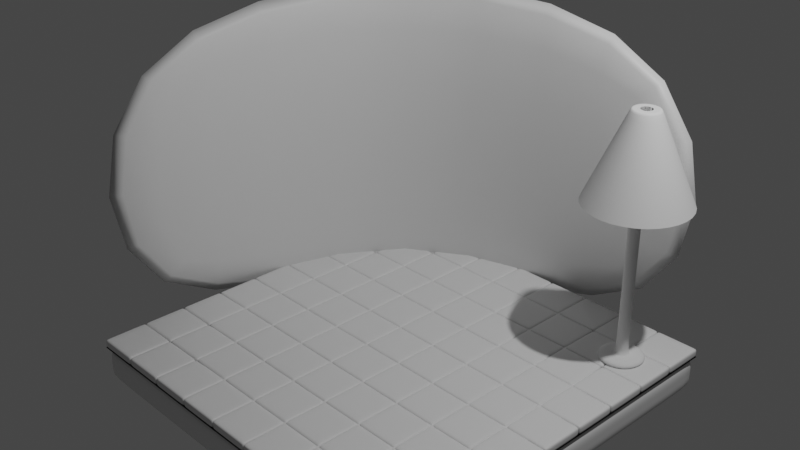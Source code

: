# Source: A02_Room.blend  (saved by Blender 3.5.10; exported with 4.5.12 LTS)
import bpy
from mathutils import Matrix  # noqa: F401  (used for matrix-valued properties, if any)

bpy.ops.wm.read_factory_settings(use_empty=True)
scene = bpy.context.scene
scene.name = 'Scene'

# ---- collections
col_collection = bpy.data.collections.new('Collection'); scene.collection.children.link(col_collection)

# ---- materials (node trees are filled in below, after node groups)
mat_material = bpy.data.materials.new('Material')
mat_material.alpha_threshold = 0.0
mat_material.use_transparent_shadow = False
mat_material.roughness = 0.5
mat_material.line_color = (0.0, 0.0, 0.0, 1.0)

# ---- material node trees
mat_material.use_nodes = True; mat_material.node_tree.nodes.clear()
_N = mat_material.node_tree.nodes; _L = mat_material.node_tree.links
n0 = _N.new('ShaderNodeOutputMaterial'); n0.name = 'Material Output'; n0.location = (300, 300)
n1 = _N.new('ShaderNodeBsdfPrincipled'); n1.name = 'Principled BSDF'; n1.location = (10, 300)
n1.distribution = 'GGX'
n1.subsurface_method = 'RANDOM_WALK_SKIN'
n1.inputs[3].default_value = 1.45
n1.inputs[27].default_value = (0.0, 0.0, 0.0, 1.0)
n1.inputs[28].default_value = 1.0
_L.new(n1.outputs[0], n0.inputs[0])
n0.is_active_output = True

# ---- world
world_world = bpy.data.worlds.new('World'); scene.world = world_world
world_world.use_nodes = True; world_world.node_tree.nodes.clear()
_N = world_world.node_tree.nodes; _L = world_world.node_tree.links
n0 = _N.new('ShaderNodeOutputWorld'); n0.name = 'World Output'; n0.location = (300, 300)
n1 = _N.new('ShaderNodeBackground'); n1.name = 'Background'; n1.location = (10, 300)
n1.inputs[0].default_value = (0.05088, 0.05088, 0.05088, 1.0)
_L.new(n1.outputs[0], n0.inputs[0])
n0.is_active_output = True
world_world.color = (0.05088, 0.05088, 0.05088)
world_world.use_sun_shadow = False
world_world.sun_shadow_jitter_overblur = 0.0

# ---- cameras
cam_camera = bpy.data.cameras.new('Camera')
cam_camera.clip_end = 100.0
cam_camera.ortho_scale = 7.314

# ---- lights
light_light = bpy.data.lights.new('Light', 'POINT')
light_light.transmission_factor = 0.0
light_light.energy = 1000.0
light_light.shadow_soft_size = 0.1
light_light.shadow_maximum_resolution = 0.006
light_light.use_absolute_resolution = True

# ---- meshes
me_cube = bpy.data.meshes.new('Cube')
me_cube.from_pydata([(1.39, 0.8098, 1.0), (1.39, 0.8098, -1.0), (-0.7512, 0.7512, 1.0), (-0.7512, 0.7512, -1.0), (-0.8098, -1.39, 1.0), (-0.8098, -1.39, -1.0), (1.39, 0.6098, 1.0), (1.39, 0.6098, -1.0), (-0.6098, 0.6098, 1.0), (-0.6098, 0.6098, -1.0), (-0.6098, -1.39, 1.0), (-0.6098, -1.39, -1.0)], [], [(5, 4, 2, 3), (3, 2, 0, 1), (11, 9, 8, 10), (9, 7, 6, 8), (5, 3, 9, 11), (3, 1, 7, 9), (1, 0, 6, 7), (4, 5, 11, 10), (2, 4, 10, 8), (0, 2, 8, 6)])
me_cube.polygons.foreach_set('use_smooth', [True] * 10)
_uv = me_cube.uv_layers.new(name='UVMap')
_uv.uv.foreach_set('vector', [0.375, 0.0, 0.625, 0.0, 0.625, 0.25, 0.375, 0.25, 0.375, 0.25, 0.625, 0.25, 0.625, 0.5, 0.375, 0.5, 0.375, 0.0, 0.375, 0.25, 0.625, 0.25, 0.625, 0.0, 0.375, 0.25, 0.375, 0.5, 0.625, 0.5, 0.625, 0.25, 0.375, 0.0, 0.375, 0.25, 0.375, 0.25, 0.375, 0.0, 0.375, 0.25, 0.375, 0.5, 0.375, 0.5, 0.375, 0.25, 0.375, 0.5, 0.625, 0.5, 0.625, 0.5, 0.375, 0.5, 0.625, 0.0, 0.375, 0.0, 0.375, 0.0, 0.625, 0.0, 0.625, 0.25, 0.625, 0.0, 0.625, 0.0, 0.625, 0.25, 0.625, 0.5, 0.625, 0.25, 0.625, 0.25, 0.625, 0.5])
me_cube.materials.append(mat_material)
me_cube.use_mirror_vertex_groups = False
me_cube.update()
me_cube_001 = bpy.data.meshes.new('Cube.001')
me_cube_001.from_pydata([(2.25, 2.25, -0.2), (2.25, -2.25, -0.2), (-2.25, 2.25, -0.2), (-2.25, -2.25, -0.2), (2.25, 2.25, 0.2), (2.25, -2.25, 0.2), (-2.25, 2.25, 0.2), (-2.25, -2.25, 0.2), (2.25, 2.25, 0.2), (2.25, -2.25, 0.2), (-2.25, 2.25, 0.2), (-2.25, -2.25, 0.2), (2.25, 2.25, 0.2), (-2.25, 2.25, 0.2), (-2.25, 2.25, 0.2), (-2.25, -2.25, 0.2), (-2.25, -1.75, 0.2), (-2.25, -1.25, 0.2), (-2.25, -0.75, 0.2), (-2.25, -0.25, 0.2), (-2.25, 0.25, 0.2), (-2.25, 0.75, 0.2), (-2.25, 1.25, 0.2), (-2.25, 1.75, 0.2), (-1.75, 2.25, 0.2), (-1.25, 2.25, 0.2), (-0.75, 2.25, 0.2), (-0.25, 2.25, 0.2), (0.25, 2.25, 0.2), (0.75, 2.25, 0.2), (1.25, 2.25, 0.2), (1.75, 2.25, 0.2), (1.75, -2.25, 0.2), (1.25, -2.25, 0.2), (0.75, -2.25, 0.2), (0.25, -2.25, 0.2), (-0.25, -2.25, 0.2), (-0.75, -2.25, 0.2), (-1.25, -2.25, 0.2), (-1.75, -2.25, 0.2), (2.25, 1.75, 0.2), (2.25, 1.25, 0.2), (2.25, 0.75, 0.2), (2.25, 0.25, 0.2), (2.25, -0.25, 0.2), (2.25, -0.75, 0.2), (2.25, -1.25, 0.2), (2.25, -1.75, 0.2), (-1.75, 1.75, 0.2), (-1.25, 1.75, 0.2), (-0.75, 1.75, 0.2), (-0.25, 1.75, 0.2), (0.25, 1.75, 0.2), (0.75, 1.75, 0.2), (1.25, 1.75, 0.2), (1.75, 1.75, 0.2), (-1.75, 1.25, 0.2), (-1.25, 1.25, 0.2), (-0.75, 1.25, 0.2), (-0.25, 1.25, 0.2), (0.25, 1.25, 0.2), (0.75, 1.25, 0.2), (1.25, 1.25, 0.2), (1.75, 1.25, 0.2), (-1.75, 0.75, 0.2), (-1.25, 0.75, 0.2), (-0.75, 0.75, 0.2), (-0.25, 0.75, 0.2), (0.25, 0.75, 0.2), (0.75, 0.75, 0.2), (1.25, 0.75, 0.2), (1.75, 0.75, 0.2), (-1.75, 0.25, 0.2), (-1.25, 0.25, 0.2), (-0.75, 0.25, 0.2), (-0.25, 0.25, 0.2), (0.25, 0.25, 0.2), (0.75, 0.25, 0.2), (1.25, 0.25, 0.2), (1.75, 0.25, 0.2), (-1.75, -0.25, 0.2), (-1.25, -0.25, 0.2), (-0.75, -0.25, 0.2), (-0.25, -0.25, 0.2), (0.25, -0.25, 0.2), (0.75, -0.25, 0.2), (1.25, -0.25, 0.2), (1.75, -0.25, 0.2), (-1.75, -0.75, 0.2), (-1.25, -0.75, 0.2), (-0.75, -0.75, 0.2), (-0.25, -0.75, 0.2), (0.25, -0.75, 0.2), (0.75, -0.75, 0.2), (1.25, -0.75, 0.2), (1.75, -0.75, 0.2), (-1.75, -1.25, 0.2), (-1.25, -1.25, 0.2), (-0.75, -1.25, 0.2), (-0.25, -1.25, 0.2), (0.25, -1.25, 0.2), (0.75, -1.25, 0.2), (1.25, -1.25, 0.2), (1.75, -1.25, 0.2), (-1.75, -1.75, 0.2), (-1.25, -1.75, 0.2), (-0.75, -1.75, 0.2), (-0.25, -1.75, 0.2), (0.25, -1.75, 0.2), (0.75, -1.75, 0.2), (1.25, -1.75, 0.2), (1.75, -1.75, 0.2), (-2.25, -2.25, 0.2), (2.25, 2.25, 0.2), (2.25, -2.25, 0.2)], [], [(2, 0, 1, 3), (6, 7, 5, 4), (2, 3, 7, 6), (0, 2, 6, 4), (3, 1, 5, 7), (1, 0, 4, 5), (10, 8, 9, 11), (13, 112, 114, 113), (31, 55, 40, 12), (55, 63, 41, 40), (63, 71, 42, 41), (71, 79, 43, 42), (79, 87, 44, 43), (87, 95, 45, 44), (95, 103, 46, 45), (103, 111, 47, 46), (14, 23, 48, 24), (24, 48, 49, 25), (25, 49, 50, 26), (26, 50, 51, 27), (27, 51, 52, 28), (28, 52, 53, 29), (29, 53, 54, 30), (30, 54, 55, 31), (23, 22, 56, 48), (48, 56, 57, 49), (49, 57, 58, 50), (50, 58, 59, 51), (51, 59, 60, 52), (52, 60, 61, 53), (53, 61, 62, 54), (54, 62, 63, 55), (22, 21, 64, 56), (56, 64, 65, 57), (57, 65, 66, 58), (58, 66, 67, 59), (59, 67, 68, 60), (60, 68, 69, 61), (61, 69, 70, 62), (62, 70, 71, 63), (21, 20, 72, 64), (64, 72, 73, 65), (65, 73, 74, 66), (66, 74, 75, 67), (67, 75, 76, 68), (68, 76, 77, 69), (69, 77, 78, 70), (70, 78, 79, 71), (20, 19, 80, 72), (72, 80, 81, 73), (73, 81, 82, 74), (74, 82, 83, 75), (75, 83, 84, 76), (76, 84, 85, 77), (77, 85, 86, 78), (78, 86, 87, 79), (19, 18, 88, 80), (80, 88, 89, 81), (81, 89, 90, 82), (82, 90, 91, 83), (83, 91, 92, 84), (84, 92, 93, 85), (85, 93, 94, 86), (86, 94, 95, 87), (18, 17, 96, 88), (88, 96, 97, 89), (89, 97, 98, 90), (90, 98, 99, 91), (91, 99, 100, 92), (92, 100, 101, 93), (93, 101, 102, 94), (94, 102, 103, 95), (17, 16, 104, 96), (96, 104, 105, 97), (97, 105, 106, 98), (98, 106, 107, 99), (99, 107, 108, 100), (100, 108, 109, 101), (101, 109, 110, 102), (102, 110, 111, 103), (16, 15, 39, 104), (104, 39, 38, 105), (105, 38, 37, 106), (106, 37, 36, 107), (107, 36, 35, 108), (108, 35, 34, 109), (109, 34, 33, 110), (110, 33, 32, 111), (9, 8, 113, 114), (8, 10, 13, 113), (11, 9, 114, 112), (10, 11, 112, 13)])
me_cube_001.polygons.foreach_set('use_smooth', [True] * 92)
_uv = me_cube_001.uv_layers.new(name='UVMap')
_uv.uv.foreach_set('vector', [0.125, 0.5, 0.375, 0.5, 0.375, 0.75, 0.125, 0.75, 0.125, 0.5, 0.125, 0.75, 0.375, 0.75, 0.375, 0.5, 0.125, 0.5, 0.125, 0.75, 0.125, 0.75, 0.125, 0.5, 0.375, 0.5, 0.125, 0.5, 0.125, 0.5, 0.375, 0.5, 0.125, 0.75, 0.375, 0.75, 0.375, 0.75, 0.125, 0.75, 0.375, 0.75, 0.375, 0.5, 0.375, 0.5, 0.375, 0.75, 0.125, 0.5, 0.375, 0.5, 0.375, 0.75, 0.125, 0.75, 0.125, 0.5, 0.125, 0.75, 0.375, 0.75, 0.375, 0.5, 0.3472, 0.5, 0.3472, 0.5278, 0.375, 0.5278, 0.375, 0.5, 0.3472, 0.5278, 0.3472, 0.5556, 0.375, 0.5556, 0.375, 0.5278, 0.3472, 0.5556, 0.3472, 0.5833, 0.375, 0.5833, 0.375, 0.5556, 0.3472, 0.5833, 0.3472, 0.6111, 0.375, 0.6111, 0.375, 0.5833, 0.3472, 0.6111, 0.3472, 0.6389, 0.375, 0.6389, 0.375, 0.6111, 0.3472, 0.6389, 0.3472, 0.6667, 0.375, 0.6667, 0.375, 0.6389, 0.3472, 0.6667, 0.3472, 0.6944, 0.375, 0.6944, 0.375, 0.6667, 0.3472, 0.6944, 0.3472, 0.7222, 0.375, 0.7222, 0.375, 0.6944, 0.125, 0.5, 0.125, 0.5278, 0.1528, 0.5278, 0.1528, 0.5, 0.1528, 0.5, 0.1528, 0.5278, 0.1806, 0.5278, 0.1806, 0.5, 0.1806, 0.5, 0.1806, 0.5278, 0.2083, 0.5278, 0.2083, 0.5, 0.2083, 0.5, 0.2083, 0.5278, 0.2361, 0.5278, 0.2361, 0.5, 0.2361, 0.5, 0.2361, 0.5278, 0.2639, 0.5278, 0.2639, 0.5, 0.2639, 0.5, 0.2639, 0.5278, 0.2917, 0.5278, 0.2917, 0.5, 0.2917, 0.5, 0.2917, 0.5278, 0.3194, 0.5278, 0.3194, 0.5, 0.3194, 0.5, 0.3194, 0.5278, 0.3472, 0.5278, 0.3472, 0.5, 0.125, 0.5278, 0.125, 0.5556, 0.1528, 0.5556, 0.1528, 0.5278, 0.1528, 0.5278, 0.1528, 0.5556, 0.1806, 0.5556, 0.1806, 0.5278, 0.1806, 0.5278, 0.1806, 0.5556, 0.2083, 0.5556, 0.2083, 0.5278, 0.2083, 0.5278, 0.2083, 0.5556, 0.2361, 0.5556, 0.2361, 0.5278, 0.2361, 0.5278, 0.2361, 0.5556, 0.2639, 0.5556, 0.2639, 0.5278, 0.2639, 0.5278, 0.2639, 0.5556, 0.2917, 0.5556, 0.2917, 0.5278, 0.2917, 0.5278, 0.2917, 0.5556, 0.3194, 0.5556, 0.3194, 0.5278, 0.3194, 0.5278, 0.3194, 0.5556, 0.3472, 0.5556, 0.3472, 0.5278, 0.125, 0.5556, 0.125, 0.5833, 0.1528, 0.5833, 0.1528, 0.5556, 0.1528, 0.5556, 0.1528, 0.5833, 0.1806, 0.5833, 0.1806, 0.5556, 0.1806, 0.5556, 0.1806, 0.5833, 0.2083, 0.5833, 0.2083, 0.5556, 0.2083, 0.5556, 0.2083, 0.5833, 0.2361, 0.5833, 0.2361, 0.5556, 0.2361, 0.5556, 0.2361, 0.5833, 0.2639, 0.5833, 0.2639, 0.5556, 0.2639, 0.5556, 0.2639, 0.5833, 0.2917, 0.5833, 0.2917, 0.5556, 0.2917, 0.5556, 0.2917, 0.5833, 0.3194, 0.5833, 0.3194, 0.5556, 0.3194, 0.5556, 0.3194, 0.5833, 0.3472, 0.5833, 0.3472, 0.5556, 0.125, 0.5833, 0.125, 0.6111, 0.1528, 0.6111, 0.1528, 0.5833, 0.1528, 0.5833, 0.1528, 0.6111, 0.1806, 0.6111, 0.1806, 0.5833, 0.1806, 0.5833, 0.1806, 0.6111, 0.2083, 0.6111, 0.2083, 0.5833, 0.2083, 0.5833, 0.2083, 0.6111, 0.2361, 0.6111, 0.2361, 0.5833, 0.2361, 0.5833, 0.2361, 0.6111, 0.2639, 0.6111, 0.2639, 0.5833, 0.2639, 0.5833, 0.2639, 0.6111, 0.2917, 0.6111, 0.2917, 0.5833, 0.2917, 0.5833, 0.2917, 0.6111, 0.3194, 0.6111, 0.3194, 0.5833, 0.3194, 0.5833, 0.3194, 0.6111, 0.3472, 0.6111, 0.3472, 0.5833, 0.125, 0.6111, 0.125, 0.6389, 0.1528, 0.6389, 0.1528, 0.6111, 0.1528, 0.6111, 0.1528, 0.6389, 0.1806, 0.6389, 0.1806, 0.6111, 0.1806, 0.6111, 0.1806, 0.6389, 0.2083, 0.6389, 0.2083, 0.6111, 0.2083, 0.6111, 0.2083, 0.6389, 0.2361, 0.6389, 0.2361, 0.6111, 0.2361, 0.6111, 0.2361, 0.6389, 0.2639, 0.6389, 0.2639, 0.6111, 0.2639, 0.6111, 0.2639, 0.6389, 0.2917, 0.6389, 0.2917, 0.6111, 0.2917, 0.6111, 0.2917, 0.6389, 0.3194, 0.6389, 0.3194, 0.6111, 0.3194, 0.6111, 0.3194, 0.6389, 0.3472, 0.6389, 0.3472, 0.6111, 0.125, 0.6389, 0.125, 0.6667, 0.1528, 0.6667, 0.1528, 0.6389, 0.1528, 0.6389, 0.1528, 0.6667, 0.1806, 0.6667, 0.1806, 0.6389, 0.1806, 0.6389, 0.1806, 0.6667, 0.2083, 0.6667, 0.2083, 0.6389, 0.2083, 0.6389, 0.2083, 0.6667, 0.2361, 0.6667, 0.2361, 0.6389, 0.2361, 0.6389, 0.2361, 0.6667, 0.2639, 0.6667, 0.2639, 0.6389, 0.2639, 0.6389, 0.2639, 0.6667, 0.2917, 0.6667, 0.2917, 0.6389, 0.2917, 0.6389, 0.2917, 0.6667, 0.3194, 0.6667, 0.3194, 0.6389, 0.3194, 0.6389, 0.3194, 0.6667, 0.3472, 0.6667, 0.3472, 0.6389, 0.125, 0.6667, 0.125, 0.6944, 0.1528, 0.6944, 0.1528, 0.6667, 0.1528, 0.6667, 0.1528, 0.6944, 0.1806, 0.6944, 0.1806, 0.6667, 0.1806, 0.6667, 0.1806, 0.6944, 0.2083, 0.6944, 0.2083, 0.6667, 0.2083, 0.6667, 0.2083, 0.6944, 0.2361, 0.6944, 0.2361, 0.6667, 0.2361, 0.6667, 0.2361, 0.6944, 0.2639, 0.6944, 0.2639, 0.6667, 0.2639, 0.6667, 0.2639, 0.6944, 0.2917, 0.6944, 0.2917, 0.6667, 0.2917, 0.6667, 0.2917, 0.6944, 0.3194, 0.6944, 0.3194, 0.6667, 0.3194, 0.6667, 0.3194, 0.6944, 0.3472, 0.6944, 0.3472, 0.6667, 0.125, 0.6944, 0.125, 0.7222, 0.1528, 0.7222, 0.1528, 0.6944, 0.1528, 0.6944, 0.1528, 0.7222, 0.1806, 0.7222, 0.1806, 0.6944, 0.1806, 0.6944, 0.1806, 0.7222, 0.2083, 0.7222, 0.2083, 0.6944, 0.2083, 0.6944, 0.2083, 0.7222, 0.2361, 0.7222, 0.2361, 0.6944, 0.2361, 0.6944, 0.2361, 0.7222, 0.2639, 0.7222, 0.2639, 0.6944, 0.2639, 0.6944, 0.2639, 0.7222, 0.2917, 0.7222, 0.2917, 0.6944, 0.2917, 0.6944, 0.2917, 0.7222, 0.3194, 0.7222, 0.3194, 0.6944, 0.3194, 0.6944, 0.3194, 0.7222, 0.3472, 0.7222, 0.3472, 0.6944, 0.125, 0.7222, 0.125, 0.75, 0.1528, 0.75, 0.1528, 0.7222, 0.1528, 0.7222, 0.1528, 0.75, 0.1806, 0.75, 0.1806, 0.7222, 0.1806, 0.7222, 0.1806, 0.75, 0.2083, 0.75, 0.2083, 0.7222, 0.2083, 0.7222, 0.2083, 0.75, 0.2361, 0.75, 0.2361, 0.7222, 0.2361, 0.7222, 0.2361, 0.75, 0.2639, 0.75, 0.2639, 0.7222, 0.2639, 0.7222, 0.2639, 0.75, 0.2917, 0.75, 0.2917, 0.7222, 0.2917, 0.7222, 0.2917, 0.75, 0.3194, 0.75, 0.3194, 0.7222, 0.3194, 0.7222, 0.3194, 0.75, 0.3472, 0.75, 0.3472, 0.7222, 0.375, 0.75, 0.375, 0.5, 0.375, 0.5, 0.375, 0.75, 0.375, 0.5, 0.125, 0.5, 0.125, 0.5, 0.375, 0.5, 0.125, 0.75, 0.375, 0.75, 0.375, 0.75, 0.125, 0.75, 0.125, 0.5, 0.125, 0.75, 0.125, 0.75, 0.125, 0.5])
me_cube_001.materials.append(mat_material)
me_cube_001.use_mirror_vertex_groups = False
me_cube_001.update()
me_cube_002 = bpy.data.meshes.new('Cube.002')
me_cube_002.from_pydata([(2.25, 2.25, 0.2834), (2.25, -2.25, 0.2834), (-2.25, 2.25, 0.2834), (-2.25, -2.25, 0.2834)], [], [(2, 3, 1, 0)])
me_cube_002.polygons.foreach_set('use_smooth', [True] * 1)
_uv = me_cube_002.uv_layers.new(name='UVMap')
_uv.uv.foreach_set('vector', [0.125, 0.5, 0.125, 0.75, 0.375, 0.75, 0.375, 0.5])
me_cube_002.materials.append(mat_material)
me_cube_002.use_mirror_vertex_groups = False
me_cube_002.update()
me_cube_004 = bpy.data.meshes.new('Cube.004')
me_cube_004.from_pydata([(2.25, -2.25, 0.2), (1.75, -2.25, 0.2), (2.25, -1.75, 0.2), (1.75, -1.75, 0.2), (2.25, -1.75, 0.3), (2.25, -2.25, 0.3), (1.75, -2.25, 0.3), (1.75, -1.75, 0.3)], [], [(3, 2, 0, 1), (7, 6, 5, 4), (2, 3, 7, 4), (0, 2, 4, 5), (3, 1, 6, 7), (1, 0, 5, 6)])
me_cube_004.polygons.foreach_set('use_smooth', [True] * 6)
_uv = me_cube_004.uv_layers.new(name='UVMap')
_uv.uv.foreach_set('vector', [0.3472, 0.7222, 0.375, 0.7222, 0.375, 0.75, 0.3472, 0.75, 0.3472, 0.7222, 0.3472, 0.75, 0.375, 0.75, 0.375, 0.7222, 0.375, 0.7222, 0.3472, 0.7222, 0.3472, 0.7222, 0.375, 0.7222, 0.375, 0.75, 0.375, 0.7222, 0.375, 0.7222, 0.375, 0.75, 0.3472, 0.7222, 0.3472, 0.75, 0.3472, 0.75, 0.3472, 0.7222, 0.3472, 0.75, 0.375, 0.75, 0.375, 0.75, 0.3472, 0.75])
me_cube_004.materials.append(mat_material)
me_cube_004.use_mirror_vertex_groups = False
me_cube_004.update()
me_circle_005 = bpy.data.meshes.new('Circle.005')
me_circle_005.from_pydata([(0.0, 1.0, 0.0), (-0.7071, 0.7071, 0.0), (-1.0, 0.0, 0.0), (-0.7071, -0.7071, 0.0), (0.0, -1.0, 0.0), (0.7071, -0.7071, 0.0), (1.0, 0.0, 0.0), (0.7071, 0.7071, 0.0), (-0.7071, 0.7071, 0.3303), (0.0, 1.0, 0.3303), (-1.0, 0.0, 0.3303), (-0.7071, -0.7071, 0.3303), (0.0, -1.0, 0.3303), (0.7071, -0.7071, 0.3303), (1.0, 0.0, 0.3303), (0.7071, 0.7071, 0.3303), (0.0, 0.2481, 0.3303), (-0.1754, 0.1754, 0.3303), (-0.2481, 0.0, 0.3303), (-0.1754, -0.1754, 0.3303), (0.0, -0.2481, 0.3303), (0.1754, -0.1754, 0.3303), (0.2481, 0.0, 0.3303), (0.1754, 0.1754, 0.3303), (-0.1754, 0.1754, 7.332), (0.0, 0.2481, 7.332), (0.1754, 0.1754, 7.332), (-0.2481, 0.0, 7.332), (-0.1754, -0.1754, 7.332), (0.0, -0.2481, 7.332), (0.1754, -0.1754, 7.332), (0.2481, 0.0, 7.332), (0.1754, 0.1754, 7.332), (0.2481, 0.0, 7.332), (0.1754, -0.1754, 7.332), (0.0, -0.2481, 7.332), (-0.1754, -0.1754, 7.332), (-0.2481, 0.0, 7.332), (0.0, 0.2481, 7.332), (-0.1754, 0.1754, 7.332), (0.2481, 0.0, 0.3303), (0.0, -0.2481, 0.3303), (-0.2481, 0.0, 0.3303), (-0.1754, 0.1754, 0.3303), (0.1754, 0.1754, 0.3303), (0.1754, -0.1754, 0.3303), (-0.1754, -0.1754, 0.3303), (0.0, 0.2481, 0.3303), (0.1754, 0.1754, 9.85), (0.1701, -0.1834, 9.85), (-0.1754, -0.1754, 9.85), (0.0, 0.2481, 9.85), (0.2427, -0.008022, 9.85), (0.0, -0.2481, 9.85), (-0.2481, 0.0, 9.85), (-0.1754, 0.1754, 9.85), (0.4076, 0.4076, 9.85), (0.4076, -0.4076, 9.85), (-0.4076, -0.4076, 9.85), (0.0, 0.5764, 9.85), (0.5764, 0.0, 9.85), (0.0, -0.5764, 9.85), (-0.5764, 0.0, 9.85), (-0.4076, 0.4076, 9.85), (1.572, 1.572, 6.396), (1.572, -1.572, 6.396), (-1.572, -1.572, 6.396), (0.0, 2.223, 6.396), (2.223, -1.362e-06, 6.396), (0.0, -2.223, 6.396), (-2.223, -1.362e-06, 6.396), (-1.572, 1.572, 6.396), (-0.5764, 0.0, 9.85), (-0.4076, 0.4076, 9.85), (0.5764, 0.0, 9.85), (0.4076, -0.4076, 9.85), (-0.4076, -0.4076, 9.85), (0.4076, 0.4076, 9.85), (0.0, 0.5764, 9.85), (0.0, -0.5764, 9.85)], [], [(0, 7, 6, 5, 4, 3, 2, 1), (33, 32, 26, 31), (6, 7, 15, 14), (4, 5, 13, 12), (2, 3, 11, 10), (0, 1, 8, 9), (7, 0, 9, 15), (5, 6, 14, 13), (3, 4, 12, 11), (1, 2, 10, 8), (9, 8, 17, 16), (8, 10, 18, 17), (10, 11, 19, 18), (11, 12, 20, 19), (12, 13, 21, 20), (13, 14, 22, 21), (14, 15, 23, 22), (15, 9, 16, 23), (25, 24, 27, 28, 29, 30, 31, 26), (35, 34, 30, 29), (37, 36, 28, 27), (32, 38, 25, 26), (34, 33, 31, 30), (36, 35, 29, 28), (39, 37, 27, 24), (38, 39, 24, 25), (51, 55, 39, 38), (55, 54, 37, 39), (50, 53, 35, 36), (49, 52, 33, 34), (48, 51, 38, 32), (54, 50, 36, 37), (53, 49, 34, 35), (52, 48, 32, 33), (22, 23, 44, 40), (20, 21, 45, 41), (18, 19, 46, 42), (23, 16, 47, 44), (21, 22, 40, 45), (19, 20, 41, 46), (17, 18, 42, 43), (16, 17, 43, 47), (40, 44, 48, 52), (41, 45, 49, 53), (42, 46, 50, 54), (44, 47, 51, 48), (45, 40, 52, 49), (46, 41, 53, 50), (43, 42, 54, 55), (47, 43, 55, 51), (50, 53, 61, 58), (48, 51, 59, 56), (53, 49, 57, 61), (55, 54, 62, 63), (49, 52, 60, 57), (54, 50, 58, 62), (52, 48, 56, 60), (51, 55, 63, 59), (73, 72, 70, 71), (75, 74, 68, 65), (72, 76, 66, 70), (74, 77, 64, 68), (78, 73, 71, 67), (76, 79, 69, 66), (77, 78, 67, 64), (79, 75, 65, 69), (61, 57, 75, 79), (56, 59, 78, 77), (58, 61, 79, 76), (59, 63, 73, 78), (60, 56, 77, 74), (62, 58, 76, 72), (57, 60, 74, 75), (63, 62, 72, 73)])
me_circle_005.polygons.foreach_set('use_smooth', [True] * 74)
_uv = me_circle_005.uv_layers.new(name='UVMap')
_uv.uv.foreach_set('vector', [0.5, 1.0, 0.8536, 0.8536, 1.0, 0.5, 0.8536, 0.1464, 0.5, 0.0, 0.1464, 0.1464, 0.0, 0.5, 0.1464, 0.8536, 0.624, 0.5, 0.5877, 0.5877, 0.5877, 0.5877, 0.624, 0.5, 1.0, 0.5, 0.8536, 0.8536, 0.8536, 0.8536, 1.0, 0.5, 0.5, 0.0, 0.8536, 0.1464, 0.8536, 0.1464, 0.5, 0.0, 0.0, 0.5, 0.1464, 0.1464, 0.1464, 0.1464, 0.0, 0.5, 0.5, 1.0, 0.1464, 0.8536, 0.1464, 0.8536, 0.5, 1.0, 0.8536, 0.8536, 0.5, 1.0, 0.5, 1.0, 0.8536, 0.8536, 0.8536, 0.1464, 1.0, 0.5, 1.0, 0.5, 0.8536, 0.1464, 0.1464, 0.1464, 0.5, 0.0, 0.5, 0.0, 0.1464, 0.1464, 0.1464, 0.8536, 0.0, 0.5, 0.0, 0.5, 0.1464, 0.8536, 0.5, 1.0, 0.1464, 0.8536, 0.4123, 0.5877, 0.5, 0.624, 0.1464, 0.8536, 0.0, 0.5, 0.376, 0.5, 0.4123, 0.5877, 0.0, 0.5, 0.1464, 0.1464, 0.4123, 0.4123, 0.376, 0.5, 0.1464, 0.1464, 0.5, 0.0, 0.5, 0.376, 0.4123, 0.4123, 0.5, 0.0, 0.8536, 0.1464, 0.5877, 0.4123, 0.5, 0.376, 0.8536, 0.1464, 1.0, 0.5, 0.624, 0.5, 0.5877, 0.4123, 1.0, 0.5, 0.8536, 0.8536, 0.5877, 0.5877, 0.624, 0.5, 0.8536, 0.8536, 0.5, 1.0, 0.5, 0.624, 0.5877, 0.5877, 0.5, 0.624, 0.4123, 0.5877, 0.376, 0.5, 0.4123, 0.4123, 0.5, 0.376, 0.5877, 0.4123, 0.624, 0.5, 0.5877, 0.5877, 0.5, 0.376, 0.5877, 0.4123, 0.5877, 0.4123, 0.5, 0.376, 0.376, 0.5, 0.4123, 0.4123, 0.4123, 0.4123, 0.376, 0.5, 0.5877, 0.5877, 0.5, 0.624, 0.5, 0.624, 0.5877, 0.5877, 0.5877, 0.4123, 0.624, 0.5, 0.624, 0.5, 0.5877, 0.4123, 0.4123, 0.4123, 0.5, 0.376, 0.5, 0.376, 0.4123, 0.4123, 0.4123, 0.5877, 0.376, 0.5, 0.376, 0.5, 0.4123, 0.5877, 0.5, 0.624, 0.4123, 0.5877, 0.4123, 0.5877, 0.5, 0.624, 0.5, 0.624, 0.4123, 0.5877, 0.4123, 0.5877, 0.5, 0.624, 0.4123, 0.5877, 0.376, 0.5, 0.376, 0.5, 0.4123, 0.5877, 0.4123, 0.4123, 0.5, 0.376, 0.5, 0.376, 0.4123, 0.4123, 0.5877, 0.4123, 0.624, 0.5, 0.624, 0.5, 0.5877, 0.4123, 0.5877, 0.5877, 0.5, 0.624, 0.5, 0.624, 0.5877, 0.5877, 0.376, 0.5, 0.4123, 0.4123, 0.4123, 0.4123, 0.376, 0.5, 0.5, 0.376, 0.5877, 0.4123, 0.5877, 0.4123, 0.5, 0.376, 0.624, 0.5, 0.5877, 0.5877, 0.5877, 0.5877, 0.624, 0.5, 0.624, 0.5, 0.5877, 0.5877, 0.5877, 0.5877, 0.624, 0.5, 0.5, 0.376, 0.5877, 0.4123, 0.5877, 0.4123, 0.5, 0.376, 0.376, 0.5, 0.4123, 0.4123, 0.4123, 0.4123, 0.376, 0.5, 0.5877, 0.5877, 0.5, 0.624, 0.5, 0.624, 0.5877, 0.5877, 0.5877, 0.4123, 0.624, 0.5, 0.624, 0.5, 0.5877, 0.4123, 0.4123, 0.4123, 0.5, 0.376, 0.5, 0.376, 0.4123, 0.4123, 0.4123, 0.5877, 0.376, 0.5, 0.376, 0.5, 0.4123, 0.5877, 0.5, 0.624, 0.4123, 0.5877, 0.4123, 0.5877, 0.5, 0.624, 0.624, 0.5, 0.5877, 0.5877, 0.5877, 0.5877, 0.624, 0.5, 0.5, 0.376, 0.5877, 0.4123, 0.5877, 0.4123, 0.5, 0.376, 0.376, 0.5, 0.4123, 0.4123, 0.4123, 0.4123, 0.376, 0.5, 0.5877, 0.5877, 0.5, 0.624, 0.5, 0.624, 0.5877, 0.5877, 0.5877, 0.4123, 0.624, 0.5, 0.624, 0.5, 0.5877, 0.4123, 0.4123, 0.4123, 0.5, 0.376, 0.5, 0.376, 0.4123, 0.4123, 0.4123, 0.5877, 0.376, 0.5, 0.376, 0.5, 0.4123, 0.5877, 0.5, 0.624, 0.4123, 0.5877, 0.4123, 0.5877, 0.5, 0.624, 0.4123, 0.4123, 0.5, 0.376, 0.5, 0.376, 0.4123, 0.4123, 0.5877, 0.5877, 0.5, 0.624, 0.5, 0.624, 0.5877, 0.5877, 0.5, 0.376, 0.5877, 0.4123, 0.5877, 0.4123, 0.5, 0.376, 0.4123, 0.5877, 0.376, 0.5, 0.376, 0.5, 0.4123, 0.5877, 0.5877, 0.4123, 0.624, 0.5, 0.624, 0.5, 0.5877, 0.4123, 0.376, 0.5, 0.4123, 0.4123, 0.4123, 0.4123, 0.376, 0.5, 0.624, 0.5, 0.5877, 0.5877, 0.5877, 0.5877, 0.624, 0.5, 0.5, 0.624, 0.4123, 0.5877, 0.4123, 0.5877, 0.5, 0.624, 0.4123, 0.5877, 0.376, 0.5, 0.376, 0.5, 0.4123, 0.5877, 0.5877, 0.4123, 0.624, 0.5, 0.624, 0.5, 0.5877, 0.4123, 0.376, 0.5, 0.4123, 0.4123, 0.4123, 0.4123, 0.376, 0.5, 0.624, 0.5, 0.5877, 0.5877, 0.5877, 0.5877, 0.624, 0.5, 0.5, 0.624, 0.4123, 0.5877, 0.4123, 0.5877, 0.5, 0.624, 0.4123, 0.4123, 0.5, 0.376, 0.5, 0.376, 0.4123, 0.4123, 0.5877, 0.5877, 0.5, 0.624, 0.5, 0.624, 0.5877, 0.5877, 0.5, 0.376, 0.5877, 0.4123, 0.5877, 0.4123, 0.5, 0.376, 0.5, 0.376, 0.5877, 0.4123, 0.5877, 0.4123, 0.5, 0.376, 0.5877, 0.5877, 0.5, 0.624, 0.5, 0.624, 0.5877, 0.5877, 0.4123, 0.4123, 0.5, 0.376, 0.5, 0.376, 0.4123, 0.4123, 0.5, 0.624, 0.4123, 0.5877, 0.4123, 0.5877, 0.5, 0.624, 0.624, 0.5, 0.5877, 0.5877, 0.5877, 0.5877, 0.624, 0.5, 0.376, 0.5, 0.4123, 0.4123, 0.4123, 0.4123, 0.376, 0.5, 0.5877, 0.4123, 0.624, 0.5, 0.624, 0.5, 0.5877, 0.4123, 0.4123, 0.5877, 0.376, 0.5, 0.376, 0.5, 0.4123, 0.5877])
me_circle_005.update()
me_circle_006 = bpy.data.meshes.new('Circle.006')
me_circle_006.from_pydata([(0.1754, 0.1754, 7.006), (0.1754, -0.1754, 7.006), (-0.1754, -0.1754, 7.006), (0.0, 0.2481, 7.006), (0.2481, 0.0, 7.006), (0.0, -0.2481, 7.006), (-0.2481, 0.0, 7.006), (-0.1754, 0.1754, 7.006)], [(0, 4), (1, 5), (2, 6), (3, 0), (4, 1), (5, 2), (6, 7), (7, 3)], [])
_uv = me_circle_006.uv_layers.new(name='UVMap')
_uv.uv.foreach_set('vector', [])
me_circle_006.update()

# ---- objects
ob_wall = bpy.data.objects.new('wall', me_cube)
ob_light = bpy.data.objects.new('Light', light_light)
ob_camera = bpy.data.objects.new('Camera', cam_camera)
ob_floor = bpy.data.objects.new('floor', me_cube_001)
ob_floor_001 = bpy.data.objects.new('floor.001', me_cube_002)
ob_floor_003 = bpy.data.objects.new('floor.003', me_cube_004)
ob_circle = bpy.data.objects.new('Circle', me_circle_005)
ob_circle_001 = bpy.data.objects.new('Circle.001', me_circle_006)

# ---- transforms, parenting, visibility, modifiers, constraints
ob_wall.location = (-0.878, 0.878, 0.0)
ob_wall.scale = (2.25, 2.25, 2.0)
ob_wall.lock_rotations_4d = False
ob_wall.empty_display_type = 'ARROWS'
ob_wall.lineart.crease_threshold = 0.0
_m = ob_wall.modifiers.new('Bevel', 'BEVEL')
_m.width = 1.0
_m.width_pct = 1.0
_m.segments = 2
_m.limit_method = 'WEIGHT'
_m.profile = 1.0
_m = ob_wall.modifiers.new('Subdivision', 'SUBSURF')
_m.levels = 2
ob_light.location = (4.076, 1.005, 5.904)
ob_light.rotation_euler = (0.6503, 0.05522, 1.866)
ob_light.lock_rotations_4d = False
ob_light.empty_display_type = 'ARROWS'
ob_light.color = (0.0, 0.0, 0.0, 0.0)
ob_light.lineart.crease_threshold = 0.0
ob_camera.location = (7.359, -6.926, 4.958)
ob_camera.rotation_euler = (1.109, 0.0, 0.8149)
ob_camera.lock_rotations_4d = False
ob_camera.empty_display_type = 'ARROWS'
ob_camera.color = (0.0, 0.0, 0.0, 0.0)
ob_camera.display_type = 'WIRE'
ob_camera.lineart.crease_threshold = 0.0
ob_floor.location = (0.0, 0.0, -1.8)
ob_floor.lock_rotations_4d = False
ob_floor.empty_display_type = 'ARROWS'
ob_floor.lineart.crease_threshold = 0.0
_m = ob_floor.modifiers.new('Bevel', 'BEVEL')
_m.width = 1.0
_m.width_pct = 1.0
_m.segments = 2
_m.profile = 1.0
_m = ob_floor.modifiers.new('Subdivision', 'SUBSURF')
_m.levels = 2
ob_floor_001.location = (0.0, 0.0, -1.8)
ob_floor_001.lock_rotations_4d = False
ob_floor_001.empty_display_type = 'ARROWS'
ob_floor_001.lineart.crease_threshold = 0.0
_m = ob_floor_001.modifiers.new('Bevel', 'BEVEL')
_m.width = 1.0
_m.width_pct = 1.0
_m.segments = 2
_m.profile = 1.0
_m = ob_floor_001.modifiers.new('Subdivision', 'SUBSURF')
_m.levels = 2
ob_floor_003.location = (0.0, 0.0, -1.8)
ob_floor_003.lock_rotations_4d = False
ob_floor_003.empty_display_type = 'ARROWS'
ob_floor_003.lineart.crease_threshold = 0.0
_m = ob_floor_003.modifiers.new('Bevel', 'BEVEL')
_m.width = 1.0
_m.width_pct = 1.0
_m.segments = 2
_m.profile = 1.0
_m = ob_floor_003.modifiers.new('Subdivision', 'SUBSURF')
_m.levels = 2
_m = ob_floor_003.modifiers.new('Array', 'ARRAY')
_m.count = 9
_m.relative_offset_displace = (0.0, 1.0, 0.0)
_m = ob_floor_003.modifiers.new('Array.001', 'ARRAY')
_m.count = 9
_m.relative_offset_displace = (-1.0, 0.0, 0.0)
ob_circle.location = (1.779, 1.534, -1.534)
ob_circle.scale = (0.285, 0.285, 0.285)
_m = ob_circle.modifiers.new('Subdivision', 'SUBSURF')
_m.levels = 2
ob_circle_001.location = (1.779, 1.671, -1.534)
ob_circle_001.scale = (0.285, 0.285, 0.285)
_m = ob_circle_001.modifiers.new('Subdivision', 'SUBSURF')
_m.levels = 2

# ---- collection membership
col_collection.objects.link(ob_wall)
col_collection.objects.link(ob_light)
col_collection.objects.link(ob_camera)
col_collection.objects.link(ob_floor)
col_collection.objects.link(ob_floor_001)
col_collection.objects.link(ob_floor_003)
col_collection.objects.link(ob_circle)
col_collection.objects.link(ob_circle_001)

# ---- scene / render settings (as saved in the file)
scene.camera = ob_camera
scene.frame_start = 1; scene.frame_end = 250; scene.frame_set(1)
scene.render.engine = 'BLENDER_EEVEE_NEXT'
scene.cycles.sampling_pattern = 'TABULATED_SOBOL'
scene.view_settings.view_transform = 'Filmic'
bpy.context.view_layer.update()
